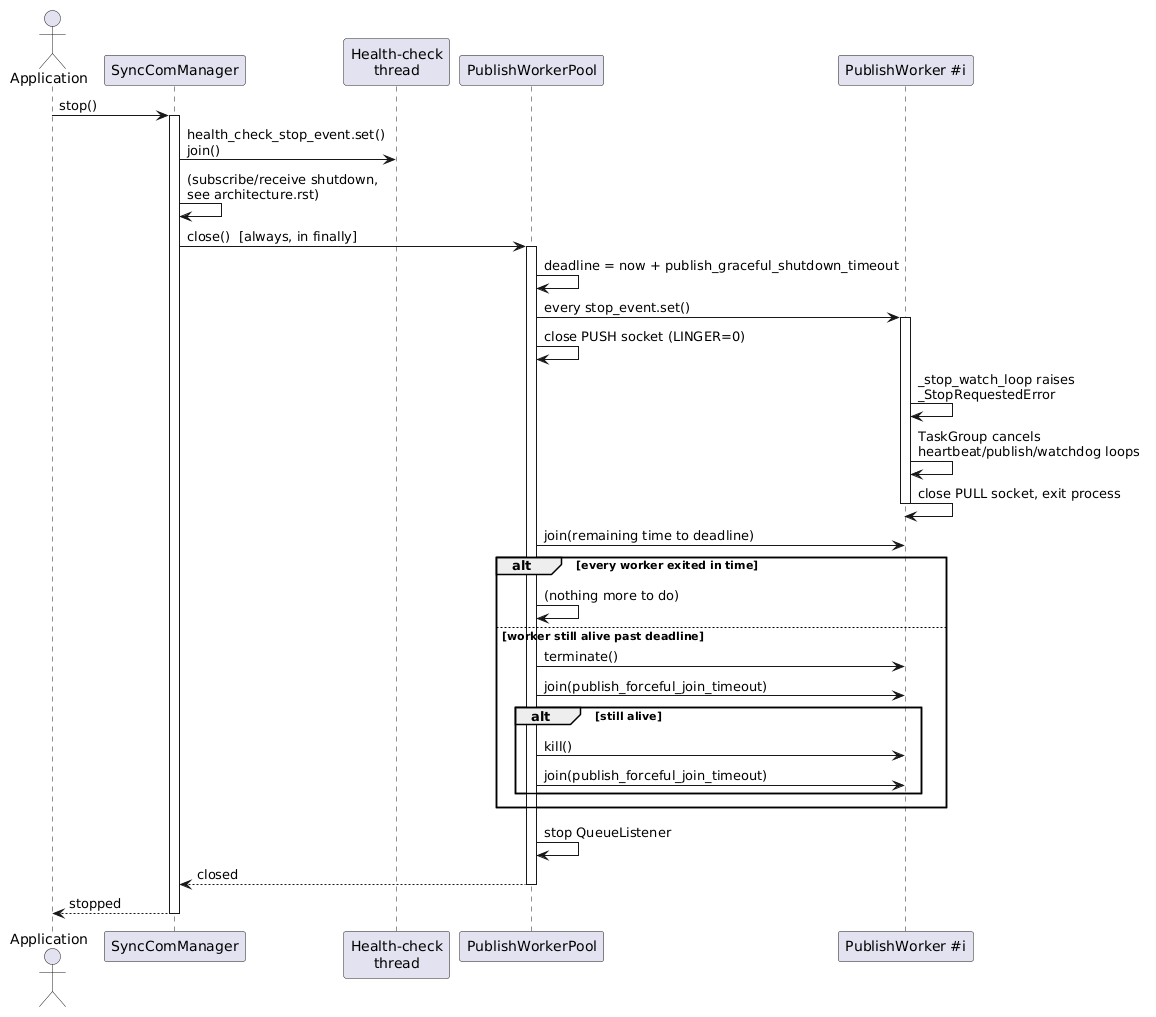

The diagram above was rendered by PlantUML. Its source (embedded in the PNG):
@startuml
actor "Application" as App
participant "SyncComManager" as SCM
participant "Health-check\nthread" as Health
participant "PublishWorkerPool" as Pool
participant "PublishWorker #i" as Worker

App -> SCM: stop()
activate SCM
SCM -> Health: health_check_stop_event.set()\njoin()
deactivate Health
SCM -> SCM: (subscribe/receive shutdown,\nsee architecture.rst)
SCM -> Pool: close()  [always, in finally]
activate Pool

Pool -> Pool: deadline = now + publish_graceful_shutdown_timeout
Pool -> Worker: every stop_event.set()
activate Worker
Pool -> Pool: close PUSH socket (LINGER=0)

Worker -> Worker: _stop_watch_loop raises\n_StopRequestedError
Worker -> Worker: TaskGroup cancels\nheartbeat/publish/watchdog loops
Worker -> Worker: close PULL socket, exit process
deactivate Worker

Pool -> Worker: join(remaining time to deadline)
alt every worker exited in time
    Pool -> Pool: (nothing more to do)
else worker still alive past deadline
    Pool -> Worker: terminate()
    Pool -> Worker: join(publish_forceful_join_timeout)
    alt still alive
        Pool -> Worker: kill()
        Pool -> Worker: join(publish_forceful_join_timeout)
    end
end

Pool -> Pool: stop QueueListener
Pool --> SCM: closed
deactivate Pool
SCM --> App: stopped
deactivate SCM
@enduml